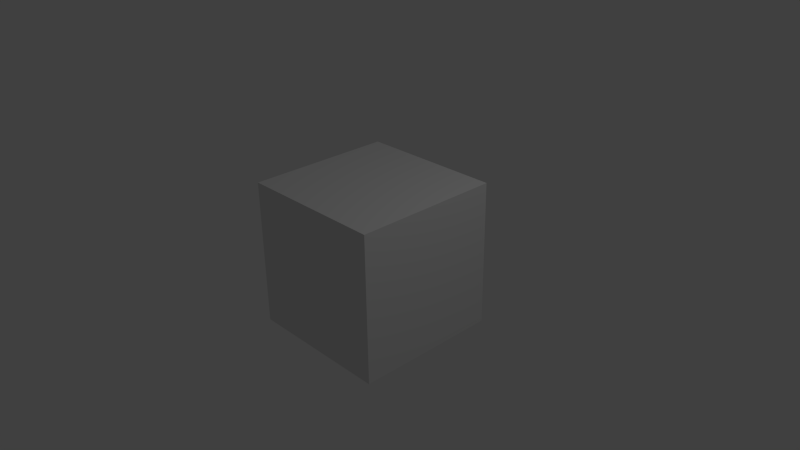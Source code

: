 # Source: video.blend  (saved by Blender 2.73.0; exported with 4.5.12 LTS)
import bpy
from mathutils import Matrix  # noqa: F401  (used for matrix-valued properties, if any)

bpy.ops.wm.read_factory_settings(use_empty=True)
scene = bpy.context.scene
scene.name = 'Scene'

# ---- collections
col_collection_1 = bpy.data.collections.new('Collection 1'); scene.collection.children.link(col_collection_1)

# ---- materials (node trees are filled in below, after node groups)
mat_material = bpy.data.materials.new('Material')
mat_material.alpha_threshold = 0.0
mat_material.use_transparent_shadow = False
mat_material.roughness = 0.5
mat_material.line_color = (0.0, 0.0, 0.0, 1.0)

# ---- material node trees

# ---- world
world_world = bpy.data.worlds.new('World'); scene.world = world_world
world_world.color = (0.05088, 0.05088, 0.05088)
world_world.use_sun_shadow = False
world_world.sun_shadow_jitter_overblur = 0.0
world_world.cycles.sampling_method = 'MANUAL'
world_world.cycles.sample_map_resolution = 256

# ---- cameras
cam_camera = bpy.data.cameras.new('Camera')
cam_camera.clip_end = 100.0
cam_camera.lens = 35.0
cam_camera.sensor_width = 32.0
cam_camera.sensor_height = 18.0
cam_camera.ortho_scale = 7.314
cam_camera.dof.focus_distance = 0.0
cam_camera.dof.aperture_fstop = 128.0

# ---- lights
light_lamp = bpy.data.lights.new('Lamp', 'POINT')
light_lamp.transmission_factor = 0.0
light_lamp.cutoff_distance = 30.0
light_lamp.energy = 100.0
light_lamp.shadow_buffer_clip_start = 1.001
light_lamp.shadow_soft_size = 0.1
light_lamp.shadow_maximum_resolution = 0.006
light_lamp.use_absolute_resolution = True
light_lamp.cycles.use_multiple_importance_sampling = False

# ---- meshes
me_cube = bpy.data.meshes.new('Cube')
me_cube.from_pydata([(1.0, 1.0, -1.0), (1.0, -1.0, -1.0), (-1.0, -1.0, -1.0), (-1.0, 1.0, -1.0), (1.0, 1.0, 1.0), (1.0, -1.0, 1.0), (-1.0, -1.0, 1.0), (-1.0, 1.0, 1.0)], [], [(0, 1, 2, 3), (4, 7, 6, 5), (0, 4, 5, 1), (1, 5, 6, 2), (2, 6, 7, 3), (4, 0, 3, 7)])
me_cube.materials.append(mat_material)
me_cube.use_remesh_preserve_volume = False
me_cube.use_remesh_preserve_attributes = False
me_cube.use_mirror_vertex_groups = False
me_cube.update()

# ---- objects
ob_cube = bpy.data.objects.new('Cube', me_cube)
ob_lamp = bpy.data.objects.new('Lamp', light_lamp)
ob_camera = bpy.data.objects.new('Camera', cam_camera)

# ---- transforms, parenting, visibility, modifiers, constraints
ob_cube.location = (0.0, 0.0, 0.0)
ob_cube.lock_rotations_4d = False
ob_cube.empty_display_type = 'ARROWS'
ob_cube.lineart.crease_threshold = 0.0
ob_lamp.location = (4.076, 1.005, 5.904)
ob_lamp.rotation_euler = (0.6503, 0.05522, 1.866)
ob_lamp.lock_rotations_4d = False
ob_lamp.empty_display_type = 'ARROWS'
ob_lamp.color = (0.0, 0.0, 0.0, 0.0)
ob_lamp.lineart.crease_threshold = 0.0
ob_camera.location = (7.481, -6.508, 5.344)
ob_camera.rotation_euler = (1.109, 0.01082, 0.8149)
ob_camera.lock_rotations_4d = False
ob_camera.empty_display_type = 'ARROWS'
ob_camera.color = (0.0, 0.0, 0.0, 0.0)
ob_camera.display_type = 'WIRE'
ob_camera.lineart.crease_threshold = 0.0

# ---- collection membership
col_collection_1.objects.link(ob_cube)
col_collection_1.objects.link(ob_lamp)
col_collection_1.objects.link(ob_camera)

# ---- scene / render settings (as saved in the file)
scene.camera = ob_camera
scene.frame_start = 1; scene.frame_end = 750; scene.frame_set(393)
scene.render.engine = 'BLENDER_EEVEE_NEXT'
scene.render.image_settings.color_mode = 'RGB'
scene.render.resolution_x = 1280
scene.render.resolution_y = 720
scene.render.dither_intensity = 0.0
scene.cycles.use_denoising = False
scene.cycles.samples = 10
scene.cycles.sampling_pattern = 'TABULATED_SOBOL'
scene.cycles.light_sampling_threshold = 0.0
scene.cycles.use_adaptive_sampling = False
scene.cycles.use_light_tree = False
scene.cycles.blur_glossy = 0.0
scene.cycles.pixel_filter_type = 'GAUSSIAN'
scene.cycles.sample_clamp_indirect = 0.0
scene.view_settings.view_transform = 'Standard'
bpy.context.view_layer.update()
